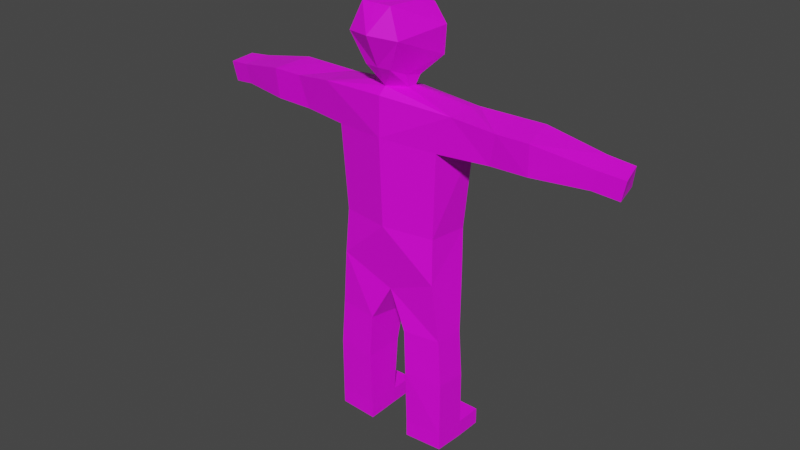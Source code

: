 # Source: student1.blend  (saved by Blender 2.90.8; exported with 4.5.12 LTS)
import bpy
from mathutils import Matrix  # noqa: F401  (used for matrix-valued properties, if any)

bpy.ops.wm.read_factory_settings(use_empty=True)
scene = bpy.context.scene
scene.name = 'Scene'

# ---- collections
col_collection = bpy.data.collections.new('Collection'); scene.collection.children.link(col_collection)

# ---- images (referenced by path relative to the original .blend; pixels are not part of the script)
import os
ASSET_DIR = os.environ.get("B2B_ASSET_DIR", "")  # directory of the original .blend (textures are referenced by path, not embedded)
HERE = os.path.dirname(os.path.abspath(__file__))  # packed textures are extracted next to this script under _unpacked/

def load_image(name, relpath, width, height, colorspace="sRGB"):
    """Load a texture the original file referenced (path relative to the .blend, or extracted next to this script)."""
    p = next((c for c in (os.path.join(HERE, relpath), os.path.join(ASSET_DIR, relpath)) if relpath and os.path.exists(c)), "")
    if p:
        img = bpy.data.images.load(p, check_existing=True)
        img.name = name
    else:  # same state as the original file: an image datablock whose file is absent (Cycles renders it pink)
        img = bpy.data.images.new(name, width, height)
        img.source = "FILE"
        img.filepath = "//" + (relpath or name)
    img.colorspace_settings.name = colorspace
    return img
img_studentcolors_png = load_image('studentColors.png', 'Graphics/RoadCrossingSimulator/Media/Models/Student/studentColors.png', 1024, 1024, 'sRGB')

# ---- materials (node trees are filled in below, after node groups)
mat_material = bpy.data.materials.new('Material')
mat_material.use_transparent_shadow = False

# ---- material node trees
mat_material.use_nodes = True; mat_material.node_tree.nodes.clear()
_N = mat_material.node_tree.nodes; _L = mat_material.node_tree.links
n0 = _N.new('ShaderNodeBsdfPrincipled'); n0.name = 'Principled BSDF'; n0.location = (10, 300)
n0.distribution = 'GGX'
n0.subsurface_method = 'BURLEY'
n0.inputs[3].default_value = 1.45
n0.inputs[27].default_value = (0.0, 0.0, 0.0, 1.0)
n0.inputs[28].default_value = 1.0
n1 = _N.new('ShaderNodeOutputMaterial'); n1.name = 'Material Output'; n1.location = (300, 300)
n2 = _N.new('ShaderNodeTexImage'); n2.name = 'Image Texture'; n2.location = (-363, 186)
n2.image = img_studentcolors_png
n2.interpolation = 'Closest'
_L.new(n0.outputs[0], n1.inputs[0])
_L.new(n2.outputs[0], n0.inputs[0])
n1.is_active_output = True

# ---- world
world_world = bpy.data.worlds.new('World'); scene.world = world_world
world_world.use_nodes = True; world_world.node_tree.nodes.clear()
_N = world_world.node_tree.nodes; _L = world_world.node_tree.links
n0 = _N.new('ShaderNodeOutputWorld'); n0.name = 'World Output'; n0.location = (300, 300)
n1 = _N.new('ShaderNodeBackground'); n1.name = 'Background'; n1.location = (10, 300)
n1.inputs[0].default_value = (0.05088, 0.05088, 0.05088, 1.0)
_L.new(n1.outputs[0], n0.inputs[0])
n0.is_active_output = True
world_world.color = (0.05088, 0.05088, 0.05088)
world_world.use_sun_shadow = False
world_world.sun_shadow_jitter_overblur = 0.0

# ---- meshes
me_cube = bpy.data.meshes.new('Cube')
me_cube.from_pydata([(-0.7627, 0.05445, 3.77), (-0.5987, 0.06363, 1.968), (-0.7526, -0.3712, 3.79), (-0.5644, 0.1103, 2.433), (-8.744e-06, 0.2212, 2.434), (0.0005, -0.444, 2.48), (-0.5853, -0.3634, 3.385), (-0.6718, 0.1033, 3.375), (-8.744e-06, 0.2445, 3.246), (-1.539, -0.2935, 3.72), (-1.526, -0.266, 3.391), (-1.539, -0.2935, 3.72), (-1.454, 0.1078, 3.754), (-1.382, 0.1322, 3.371), (-2.085, -0.1398, 3.386), (-2.129, -0.1527, 3.594), (-2.073, 0.1109, 3.635), (-2.022, 0.1399, 3.38), (-0.06573, 0.1395, 1.696), (-8.744e-06, 0.1413, 3.791), (-0.6476, -0.01657, 1.321), (-0.1521, 0.05386, 1.288), (-0.2139, -0.3746, 1.322), (-0.6836, -0.01923, 0.811), (-0.2328, 0.05183, 0.827), (-8.744e-06, -0.3317, 1.728), (-0.5373, -0.3378, 2.466), (-2.129, -0.1524, 3.593), (-0.5591, -0.3696, 1.975), (-0.6299, -0.3413, 1.342), (-0.6656, -0.3504, 0.8316), (-0.2383, -0.3872, 0.8312), (-2.397, -0.1036, 3.557), (-2.346, 0.1357, 3.596), (-2.308, 0.1617, 3.381), (-2.349, -0.09095, 3.344), (-0.7535, -0.05241, 3.788), (-8.744e-06, -0.3803, 3.914), (-8.744e-06, -0.1042, 3.892), (-0.1864, -0.2614, 3.911), (-0.1868, -0.1644, 3.91), (-8.744e-06, 0.1126, 4.091), (-0.3162, 0.09494, 4.159), (-8.744e-06, -0.6364, 4.454), (-8.744e-06, 0.03919, 4.727), (-0.2805, -0.01155, 4.678), (-8.744e-06, -0.1215, 4.758), (-0.2431, -0.171, 4.727), (-0.1612, -0.4918, 4.718), (-0.3564, 0.07012, 4.461), (-8.744e-06, 0.1822, 4.407), (-0.2844, -0.5362, 4.428), (-8.744e-06, -0.4946, 4.718), (-0.1987, -0.1126, 3.998), (-8.744e-06, 0.01532, 4.002), (-0.1852, -0.3077, 4.04), (-8.744e-06, -0.4904, 4.121), (-0.1408, -0.479, 4.12), (-1.116, -0.2643, 3.381), (-1.072, 0.1196, 3.373), (-1.154, 0.07597, 3.765), (-1.196, -0.3062, 3.726), (-0.6836, -0.01923, 0.2098), (-0.2328, -0.003216, 0.2088), (-0.6656, -0.3504, 0.2142), (-0.2383, -0.3671, 0.2109), (-0.6836, -0.01923, 0.02553), (-0.2328, -0.0146, 0.03209), (-0.6656, -0.3504, 0.0297), (-0.2383, -0.3671, 0.01994), (-0.2362, 0.2797, 0.2051), (-0.6875, 0.2672, 0.2098), (-0.2362, 0.2797, 0.02831), (-0.6875, 0.2672, 0.0255), (0.7627, 0.05445, 3.77), (0.5987, 0.06363, 1.968), (0.7526, -0.3712, 3.79), (0.002691, -0.4712, 3.844), (0.5644, 0.1103, 2.433), (0.5853, -0.3634, 3.385), (0.6718, 0.1033, 3.375), (1.539, -0.2935, 3.72), (1.526, -0.266, 3.391), (1.539, -0.2935, 3.72), (1.454, 0.1078, 3.754), (1.382, 0.1322, 3.371), (2.085, -0.1398, 3.386), (2.129, -0.1527, 3.594), (2.073, 0.1109, 3.635), (2.022, 0.1399, 3.38), (0.06573, 0.1395, 1.696), (0.6476, -0.01657, 1.321), (0.1521, 0.05386, 1.288), (0.2139, -0.3746, 1.322), (0.6836, -0.01923, 0.811), (0.2328, 0.05183, 0.827), (0.5373, -0.3378, 2.466), (2.129, -0.1524, 3.593), (0.5591, -0.3696, 1.975), (0.6299, -0.3413, 1.342), (0.6656, -0.3504, 0.8316), (0.2383, -0.3872, 0.8312), (2.397, -0.1036, 3.557), (2.346, 0.1357, 3.596), (2.308, 0.1617, 3.381), (2.349, -0.09095, 3.344), (0.7535, -0.05241, 3.788), (0.1864, -0.2614, 3.911), (0.1868, -0.1644, 3.91), (0.3162, 0.09494, 4.159), (0.2805, -0.01155, 4.678), (0.2431, -0.171, 4.727), (0.1612, -0.4918, 4.718), (0.3564, 0.07012, 4.461), (0.2844, -0.5362, 4.428), (0.1987, -0.1126, 3.998), (0.1852, -0.3077, 4.04), (0.1408, -0.479, 4.12), (1.116, -0.2643, 3.381), (1.072, 0.1196, 3.373), (1.154, 0.07597, 3.765), (1.196, -0.3062, 3.726), (0.6836, -0.01923, 0.2098), (0.2328, -0.003216, 0.2088), (0.6656, -0.3504, 0.2142), (0.2383, -0.3671, 0.2109), (0.6836, -0.01923, 0.02553), (0.2328, -0.0146, 0.03209), (0.6656, -0.3504, 0.0297), (0.2383, -0.3671, 0.01994), (0.2362, 0.2797, 0.2051), (0.6875, 0.2672, 0.2098), (0.2362, 0.2797, 0.02831), (0.6875, 0.2672, 0.0255), (-0.003191, -0.4775, 3.423)], [(9, 11), (81, 83)], [(7, 3, 26, 6), (17, 34, 33, 16), (13, 59, 58, 10), (7, 59, 60, 0), (1, 18, 21, 20), (20, 29, 28, 1), (22, 25, 28, 29), (10, 14, 17, 13), (17, 16, 12, 13), (6, 58, 59, 7), (30, 31, 22, 29), (15, 16, 33, 32, 27), (11, 12, 16, 15), (35, 32, 33, 34), (60, 61, 2, 36, 0), (6, 26, 5, 134), (54, 53, 42, 41), (34, 17, 14, 35), (20, 21, 24, 23), (11, 61, 60, 12), (19, 0, 38), (48, 52, 46, 47), (45, 49, 51, 48, 47), (46, 44, 45, 47), (56, 43, 51, 57), (53, 55, 57, 51, 49, 42), (41, 42, 49, 50), (49, 45, 44, 50), (18, 1, 3, 4), (24, 21, 22, 31), (25, 22, 21, 18), (40, 39, 55, 53), (38, 40, 53, 54), (48, 51, 43, 52), (13, 12, 60, 59), (14, 15, 32, 35), (23, 30, 29, 20), (2, 61, 58, 6), (3, 7, 8, 4), (19, 8, 7, 0), (3, 1, 28, 26), (15, 14, 10, 11), (61, 11, 10, 58), (63, 65, 69, 67), (23, 24, 63, 62), (30, 23, 62, 64), (31, 30, 64, 65), (65, 64, 68, 69), (31, 65, 63, 24), (64, 62, 66, 68), (66, 62, 71, 73), (69, 68, 66, 67), (71, 70, 72, 73), (67, 66, 73, 72), (63, 67, 72, 70), (62, 63, 70, 71), (80, 78, 96, 79), (89, 104, 103, 88), (85, 119, 118, 82), (80, 119, 120, 74), (75, 90, 92, 91), (91, 99, 98, 75), (82, 86, 89, 85), (89, 88, 84, 85), (79, 118, 119, 80), (100, 101, 93, 99), (87, 88, 103, 102, 97), (83, 84, 88, 87), (105, 102, 103, 104), (120, 121, 76, 106, 74), (134, 79, 76, 77), (104, 89, 86, 105), (91, 92, 95, 94), (5, 26, 28, 25), (83, 121, 120, 84), (110, 113, 114, 112, 111), (115, 116, 117, 114, 113, 109), (95, 92, 93, 101), (108, 107, 116, 115), (85, 84, 120, 119), (86, 87, 102, 105), (94, 100, 99, 91), (76, 121, 118, 79), (78, 75, 98, 96), (87, 86, 82, 83), (121, 83, 82, 118), (123, 125, 129, 127), (94, 95, 123, 122), (100, 94, 122, 124), (101, 100, 124, 125), (125, 124, 128, 129), (101, 125, 123, 95), (124, 122, 126, 128), (126, 122, 131, 133), (129, 128, 126, 127), (131, 130, 132, 133), (127, 126, 133, 132), (123, 127, 132, 130), (122, 123, 130, 131), (79, 134, 5, 96), (2, 6, 134, 77), (5, 25, 98, 96), (99, 93, 25, 98), (56, 117, 114, 43), (43, 114, 112, 52), (111, 46, 52, 112), (110, 44, 46, 111), (110, 113, 50, 44), (50, 113, 109, 41), (54, 115, 108, 38), (41, 109, 115, 54), (92, 90, 25, 93), (18, 90, 25), (4, 90, 18), (75, 78, 4, 90), (4, 8, 80, 78), (8, 19, 74, 80), (38, 74, 19), (56, 37, 117), (117, 37, 107, 116), (56, 57, 37), (55, 39, 37, 57), (38, 0, 36, 40), (36, 2, 39, 40), (37, 39, 2), (37, 2, 77), (76, 37, 77), (76, 107, 37), (106, 76, 107, 108), (38, 108, 106, 74)])
_uv = me_cube.uv_layers.new(name='UVMap')
_uv.uv.foreach_set('vector', [0.242, 0.2529, 0.2464, 0.2529, 0.2464, 0.2573, 0.242, 0.2573, 0.7395, 0.7318, 0.7597, 0.7318, 0.7597, 0.7519, 0.7395, 0.7519, 0.242, 0.2529, 0.2464, 0.2529, 0.2464, 0.2573, 0.242, 0.2573, 0.242, 0.2529, 0.2464, 0.2529, 0.2464, 0.2573, 0.242, 0.2573, 0.7624, 0.2632, 0.7554, 0.2632, 0.7554, 0.2562, 0.7624, 0.2562, 0.7624, 0.2632, 0.7554, 0.2632, 0.7554, 0.2562, 0.7624, 0.2562, 0.7624, 0.2632, 0.7554, 0.2632, 0.7554, 0.2562, 0.7624, 0.2562, 0.242, 0.2529, 0.2464, 0.2529, 0.2464, 0.2573, 0.242, 0.2573, 0.242, 0.2529, 0.2464, 0.2529, 0.2464, 0.2573, 0.242, 0.2573, 0.242, 0.2529, 0.2464, 0.2529, 0.2464, 0.2573, 0.242, 0.2573, 0.7624, 0.2632, 0.7554, 0.2632, 0.7554, 0.2562, 0.7624, 0.2562, 0.7496, 0.7519, 0.7592, 0.7449, 0.7555, 0.7337, 0.7437, 0.7337, 0.74, 0.7449, 0.242, 0.2529, 0.2464, 0.2529, 0.2464, 0.2573, 0.242, 0.2573, 0.7395, 0.7318, 0.7597, 0.7318, 0.7597, 0.7519, 0.7395, 0.7519, 0.2442, 0.2573, 0.2463, 0.2557, 0.2455, 0.2533, 0.2429, 0.2533, 0.2421, 0.2557, 0.242, 0.2529, 0.2464, 0.2529, 0.2464, 0.2573, 0.242, 0.2573, 0.7395, 0.7318, 0.7597, 0.7318, 0.7597, 0.7519, 0.7395, 0.7519, 0.7395, 0.7318, 0.7597, 0.7318, 0.7597, 0.7519, 0.7395, 0.7519, 0.7624, 0.2632, 0.7554, 0.2632, 0.7554, 0.2562, 0.7624, 0.2562, 0.242, 0.2529, 0.2464, 0.2529, 0.2464, 0.2573, 0.242, 0.2573, 0.242, 0.2529, 0.2464, 0.2529, 0.2464, 0.2573, 0.7395, 0.7318, 0.7597, 0.7318, 0.7597, 0.7519, 0.7395, 0.7519, 0.7496, 0.7519, 0.7592, 0.7449, 0.7555, 0.7337, 0.7437, 0.7337, 0.74, 0.7449, 0.7395, 0.7318, 0.7597, 0.7318, 0.7597, 0.7519, 0.7395, 0.7519, 0.7395, 0.7318, 0.7597, 0.7318, 0.7597, 0.7519, 0.7395, 0.7519, 0.7496, 0.7519, 0.7583, 0.7469, 0.7583, 0.7368, 0.7496, 0.7318, 0.7409, 0.7368, 0.7409, 0.7469, 0.7395, 0.7318, 0.7597, 0.7318, 0.7597, 0.7519, 0.7395, 0.7519, 0.7395, 0.7318, 0.7597, 0.7318, 0.7597, 0.7519, 0.7395, 0.7519, 0.7624, 0.2632, 0.7554, 0.2632, 0.7554, 0.2562, 0.7624, 0.2562, 0.7624, 0.2632, 0.7554, 0.2632, 0.7554, 0.2562, 0.7624, 0.2562, 0.7624, 0.2632, 0.7554, 0.2632, 0.7554, 0.2562, 0.7624, 0.2562, 0.7395, 0.7318, 0.7597, 0.7318, 0.7597, 0.7519, 0.7395, 0.7519, 0.7395, 0.7318, 0.7597, 0.7318, 0.7597, 0.7519, 0.7395, 0.7519, 0.7395, 0.7318, 0.7597, 0.7318, 0.7597, 0.7519, 0.7395, 0.7519, 0.242, 0.2529, 0.2464, 0.2529, 0.2464, 0.2573, 0.242, 0.2573, 0.7395, 0.7318, 0.7597, 0.7318, 0.7597, 0.7519, 0.7395, 0.7519, 0.7624, 0.2632, 0.7554, 0.2632, 0.7554, 0.2562, 0.7624, 0.2562, 0.242, 0.2529, 0.2464, 0.2529, 0.2464, 0.2573, 0.242, 0.2573, 0.242, 0.2529, 0.2464, 0.2529, 0.2464, 0.2573, 0.242, 0.2573, 0.242, 0.2529, 0.2464, 0.2529, 0.2464, 0.2573, 0.242, 0.2573, 0.7624, 0.2632, 0.7554, 0.2632, 0.7554, 0.2562, 0.7624, 0.2562, 0.242, 0.2529, 0.2464, 0.2529, 0.2464, 0.2573, 0.242, 0.2573, 0.242, 0.2529, 0.2464, 0.2529, 0.2464, 0.2573, 0.242, 0.2573, 0.256, 0.7459, 0.2448, 0.7459, 0.2448, 0.7347, 0.256, 0.7347, 0.7624, 0.2632, 0.7554, 0.2632, 0.7554, 0.2562, 0.7624, 0.2562, 0.7624, 0.2632, 0.7554, 0.2632, 0.7554, 0.2562, 0.7624, 0.2562, 0.7624, 0.2632, 0.7554, 0.2632, 0.7554, 0.2562, 0.7624, 0.2562, 0.256, 0.7459, 0.2448, 0.7459, 0.2448, 0.7347, 0.256, 0.7347, 0.7624, 0.2632, 0.7554, 0.2632, 0.7554, 0.2562, 0.7624, 0.2562, 0.256, 0.7459, 0.2448, 0.7459, 0.2448, 0.7347, 0.256, 0.7347, 0.256, 0.7459, 0.2448, 0.7459, 0.2448, 0.7347, 0.256, 0.7347, 0.256, 0.7459, 0.2448, 0.7459, 0.2448, 0.7347, 0.256, 0.7347, 0.256, 0.7459, 0.2448, 0.7459, 0.2448, 0.7347, 0.256, 0.7347, 0.256, 0.7459, 0.2448, 0.7459, 0.2448, 0.7347, 0.256, 0.7347, 0.256, 0.7459, 0.2448, 0.7459, 0.2448, 0.7347, 0.256, 0.7347, 0.256, 0.7459, 0.2448, 0.7459, 0.2448, 0.7347, 0.256, 0.7347, 0.242, 0.2529, 0.2464, 0.2529, 0.2464, 0.2573, 0.242, 0.2573, 0.7395, 0.7318, 0.7597, 0.7318, 0.7597, 0.7519, 0.7395, 0.7519, 0.242, 0.2529, 0.2464, 0.2529, 0.2464, 0.2573, 0.242, 0.2573, 0.242, 0.2529, 0.2464, 0.2529, 0.2464, 0.2573, 0.242, 0.2573, 0.7624, 0.2632, 0.7554, 0.2632, 0.7554, 0.2562, 0.7624, 0.2562, 0.7624, 0.2632, 0.7554, 0.2632, 0.7554, 0.2562, 0.7624, 0.2562, 0.242, 0.2529, 0.2464, 0.2529, 0.2464, 0.2573, 0.242, 0.2573, 0.2453, 0.2561, 0.2454, 0.2561, 0.2454, 0.2562, 0.2453, 0.2562, 0.242, 0.2529, 0.2464, 0.2529, 0.2464, 0.2573, 0.242, 0.2573, 0.7624, 0.2632, 0.7554, 0.2632, 0.7554, 0.2562, 0.7624, 0.2562, 0.7496, 0.7519, 0.7592, 0.7449, 0.7555, 0.7337, 0.7437, 0.7337, 0.74, 0.7449, 0.242, 0.2529, 0.2464, 0.2529, 0.2464, 0.2573, 0.242, 0.2573, 0.7395, 0.7318, 0.7597, 0.7318, 0.7597, 0.7519, 0.7395, 0.7519, 0.2442, 0.2573, 0.2463, 0.2557, 0.2455, 0.2533, 0.2429, 0.2533, 0.2421, 0.2557, 0.242, 0.2529, 0.2464, 0.2529, 0.2464, 0.2573, 0.242, 0.2573, 0.7395, 0.7318, 0.7597, 0.7318, 0.7597, 0.7519, 0.7395, 0.7519, 0.7624, 0.2632, 0.7554, 0.2632, 0.7554, 0.2562, 0.7624, 0.2562, 0.7624, 0.2632, 0.7554, 0.2632, 0.7554, 0.2562, 0.7624, 0.2562, 0.242, 0.2529, 0.2464, 0.2529, 0.2464, 0.2573, 0.242, 0.2573, 0.7496, 0.7519, 0.7592, 0.7449, 0.7555, 0.7337, 0.7437, 0.7337, 0.74, 0.7449, 0.7496, 0.7519, 0.7583, 0.7469, 0.7583, 0.7368, 0.7496, 0.7318, 0.7409, 0.7368, 0.7409, 0.7469, 0.7624, 0.2632, 0.7554, 0.2632, 0.7554, 0.2562, 0.7624, 0.2562, 0.7395, 0.7318, 0.7597, 0.7318, 0.7597, 0.7519, 0.7395, 0.7519, 0.242, 0.2529, 0.2464, 0.2529, 0.2464, 0.2573, 0.242, 0.2573, 0.7395, 0.7318, 0.7597, 0.7318, 0.7597, 0.7519, 0.7395, 0.7519, 0.7624, 0.2632, 0.7554, 0.2632, 0.7554, 0.2562, 0.7624, 0.2562, 0.242, 0.2529, 0.2464, 0.2529, 0.2464, 0.2573, 0.242, 0.2573, 0.7624, 0.2632, 0.7554, 0.2632, 0.7554, 0.2562, 0.7624, 0.2562, 0.242, 0.2529, 0.2464, 0.2529, 0.2464, 0.2573, 0.242, 0.2573, 0.242, 0.2529, 0.2464, 0.2529, 0.2464, 0.2573, 0.242, 0.2573, 0.256, 0.7459, 0.2448, 0.7459, 0.2448, 0.7347, 0.256, 0.7347, 0.7624, 0.2632, 0.7554, 0.2632, 0.7554, 0.2562, 0.7624, 0.2562, 0.7624, 0.2632, 0.7554, 0.2632, 0.7554, 0.2562, 0.7624, 0.2562, 0.7624, 0.2632, 0.7554, 0.2632, 0.7554, 0.2562, 0.7624, 0.2562, 0.256, 0.7459, 0.2448, 0.7459, 0.2448, 0.7347, 0.256, 0.7347, 0.7624, 0.2632, 0.7554, 0.2632, 0.7554, 0.2562, 0.7624, 0.2562, 0.256, 0.7459, 0.2448, 0.7459, 0.2448, 0.7347, 0.256, 0.7347, 0.256, 0.7459, 0.2448, 0.7459, 0.2448, 0.7347, 0.256, 0.7347, 0.256, 0.7459, 0.2448, 0.7459, 0.2448, 0.7347, 0.256, 0.7347, 0.256, 0.7459, 0.2448, 0.7459, 0.2448, 0.7347, 0.256, 0.7347, 0.256, 0.7459, 0.2448, 0.7459, 0.2448, 0.7347, 0.256, 0.7347, 0.256, 0.7459, 0.2448, 0.7459, 0.2448, 0.7347, 0.256, 0.7347, 0.256, 0.7459, 0.2448, 0.7459, 0.2448, 0.7347, 0.256, 0.7347, 0.242, 0.2529, 0.2464, 0.2529, 0.2464, 0.2573, 0.242, 0.2573, 0.242, 0.2529, 0.2464, 0.2529, 0.2464, 0.2573, 0.242, 0.2573, 0.7624, 0.2632, 0.7554, 0.2632, 0.7554, 0.2562, 0.7624, 0.2562, 0.7624, 0.2632, 0.7554, 0.2632, 0.7554, 0.2562, 0.7624, 0.2562, 0.7395, 0.7318, 0.7597, 0.7318, 0.7597, 0.7519, 0.7395, 0.7519, 0.7395, 0.7318, 0.7597, 0.7318, 0.7597, 0.7519, 0.7395, 0.7519, 0.7395, 0.7318, 0.7597, 0.7318, 0.7597, 0.7519, 0.7395, 0.7519, 0.7395, 0.7318, 0.7597, 0.7318, 0.7597, 0.7519, 0.7395, 0.7519, 0.7395, 0.7318, 0.7597, 0.7318, 0.7597, 0.7519, 0.7395, 0.7519, 0.7395, 0.7318, 0.7597, 0.7318, 0.7597, 0.7519, 0.7395, 0.7519, 0.7395, 0.7318, 0.7597, 0.7318, 0.7597, 0.7519, 0.7395, 0.7519, 0.7395, 0.7318, 0.7597, 0.7318, 0.7597, 0.7519, 0.7395, 0.7519, 0.7624, 0.2632, 0.7554, 0.2632, 0.7554, 0.2562, 0.7624, 0.2562, 0.7624, 0.2632, 0.7554, 0.2632, 0.7554, 0.2562, 0.7624, 0.2632, 0.7554, 0.2632, 0.7554, 0.2562, 0.7624, 0.2632, 0.7554, 0.2632, 0.7554, 0.2562, 0.7624, 0.2562, 0.242, 0.2529, 0.2464, 0.2529, 0.2464, 0.2573, 0.242, 0.2573, 0.242, 0.2529, 0.2464, 0.2529, 0.2464, 0.2573, 0.242, 0.2573, 0.242, 0.2529, 0.2464, 0.2529, 0.2464, 0.2573, 0.7395, 0.7318, 0.7597, 0.7318, 0.7597, 0.7519, 0.7395, 0.7318, 0.7597, 0.7318, 0.7597, 0.7519, 0.7395, 0.7519, 0.7395, 0.7318, 0.7597, 0.7318, 0.7597, 0.7519, 0.7395, 0.7318, 0.7597, 0.7318, 0.7597, 0.7519, 0.7395, 0.7519, 0.242, 0.2529, 0.2464, 0.2529, 0.2464, 0.2573, 0.242, 0.2573, 0.242, 0.2529, 0.2464, 0.2529, 0.2464, 0.2573, 0.242, 0.2573, 0.242, 0.2529, 0.2464, 0.2529, 0.2464, 0.2573, 0.242, 0.2529, 0.2464, 0.2529, 0.2464, 0.2573, 0.242, 0.2529, 0.2464, 0.2529, 0.2464, 0.2573, 0.242, 0.2529, 0.2464, 0.2529, 0.2464, 0.2573, 0.242, 0.2529, 0.2464, 0.2529, 0.2464, 0.2573, 0.242, 0.2573, 0.242, 0.2529, 0.2464, 0.2529, 0.2464, 0.2573, 0.242, 0.2573])
me_cube.materials.append(mat_material)
me_cube.use_remesh_preserve_volume = False
me_cube.use_remesh_preserve_attributes = False
me_cube.use_mirror_vertex_groups = False
me_cube.update()
arm_bones = bpy.data.armatures.new('Bones')  # bones are not reproduced

# ---- objects
ob_student = bpy.data.objects.new('Student', me_cube)
ob_armature = bpy.data.objects.new('Armature', arm_bones)

# ---- transforms, parenting, visibility, modifiers, constraints
ob_student.parent = ob_armature
ob_student.matrix_parent_inverse = Matrix(((1.592, -0.0, 0.0, -0.0), (-0.0, 1.591, 0.009063, 2.964e-09), (-0.0, -0.009063, 1.591, -1.688e-11), (0.0, 0.0, -0.0, 1.0)))
ob_student.location = (-0.0005, 0.0, -0.06829)
ob_student.rotation_euler = (0.0, 0.0, -3.142)
ob_student.lock_rotations_4d = False
ob_student.empty_display_type = 'ARROWS'
ob_student.lineart.crease_threshold = 0.0
_vg = ob_student.vertex_groups.new(name='Skin')
_vg.add([9, 14, 15, 16, 17, 27, 32, 33, 34, 35, 37, 38, 39, 40, 41, 42, 43, 44, 45, 46, 47, 48, 49, 50, 51, 52, 53, 54, 55, 56, 57, 81, 86, 87, 88, 89, 97, 102, 103, 104, 105, 107, 108, 109, 110, 111, 112, 113, 114, 115, 116, 117], 1.0, 'REPLACE')
_vg = ob_student.vertex_groups.new(name='Pants')
_vg.add([1, 3, 4, 5, 18, 20, 21, 22, 23, 24, 25, 26, 28, 29, 30, 31, 62, 63, 64, 65, 75, 78, 90, 91, 92, 93, 94, 95, 96, 98, 99, 100, 101, 122, 123, 124, 125], 1.0, 'REPLACE')
_vg = ob_student.vertex_groups.new(name='Hoodie')
_vg.add([0, 2, 3, 4, 5, 6, 7, 8, 10, 11, 12, 13, 14, 15, 16, 17, 19, 26, 36, 37, 38, 39, 40, 58, 59, 60, 61, 74, 76, 77, 78, 79, 80, 82, 83, 84, 85, 86, 87, 88, 89, 96, 106, 107, 108, 118, 119, 120, 121, 134], 1.0, 'REPLACE')
_vg = ob_student.vertex_groups.new(name='Sneakers')
_vg.add([62, 63, 64, 65, 66, 67, 68, 69, 70, 71, 72, 73, 122, 123, 124, 125, 126, 127, 128, 129, 130, 131, 132, 133], 1.0, 'REPLACE')
_vg = ob_student.vertex_groups.new(name='Head')
for _i, _w in zip([37, 38, 39, 40, 41, 42, 43, 44, 45, 46, 47, 48, 49, 50, 51, 52, 53, 54, 55, 56, 57, 76, 106, 107, 108, 109, 110, 111, 112, 113, 114, 115, 116, 117], [0.04776, 0.03585, 0.03231, 0.04906, 0.7733, 0.8257, 0.9503, 0.978, 0.9739, 0.9898, 0.9851, 0.9871, 0.947, 0.9255, 0.9618, 0.9816, 0.4892, 0.5099, 0.7886, 0.8318, 0.861, 0.01535, 0.02618, 0.3941, 0.1889, 0.6897, 0.9299, 0.9462, 0.9621, 0.8528, 0.8761, 0.4425, 0.487, 0.76]): _vg.add([_i], _w, 'REPLACE')
_vg = ob_student.vertex_groups.new(name='Neck')
for _i, _w in zip([41, 42, 49, 50, 53, 54, 55, 108, 109, 113, 115, 116], [0.1264, 0.09344, 0.002902, 0.02025, 0.2865, 0.2955, 0.02374, 0.02338, 0.1107, 0.05042, 0.1972, 0.0542]): _vg.add([_i], _w, 'REPLACE')
_vg = ob_student.vertex_groups.new(name='Chest')
for _i, _w in zip([5, 6, 7, 8, 19, 37, 38, 39, 40, 41, 42, 53, 54, 55, 56, 57, 76, 77, 78, 79, 80, 82, 85, 96, 107, 108, 109, 113, 114, 115, 116, 117, 118, 119, 120, 121, 134], [0.0008666, 0.07478, 0.01358, 0.4688, 0.8483, 0.3592, 0.8368, 0.04541, 0.1385, 0.06175, 0.00232, 0.05708, 0.1446, 0.006917, 0.04727, 0.01627, 0.003781, 0.7279, 0.002479, 0.1501, 0.05508, 0.005001, 0.006154, 0.01787, 0.1913, 0.3071, 0.07457, 0.02028, 0.004425, 0.1345, 0.09946, 0.05652, 0.04407, 0.02041, 0.0006687, 0.006819, 0.8591]): _vg.add([_i], _w, 'REPLACE')
_vg = ob_student.vertex_groups.new(name='Spine')
for _i, _w in zip([3, 4, 5, 8, 19, 25, 26, 28, 75, 78, 79, 80, 90, 91, 92, 93, 94, 95, 96, 98, 99, 100, 101, 122, 123, 124, 125, 126, 127, 128, 129, 130, 131, 132, 133], [0.02946, 0.01251, 0.8411, 0.4343, 0.02938, 0.0194, 0.1383, 0.007831, 0.09357, 0.1235, 0.01747, 0.03479, 0.000893, 0.05531, 0.02738, 0.04086, 0.02679, 0.02616, 0.2885, 0.1517, 0.06236, 0.02988, 0.02872, 0.008439, 0.01328, 0.01183, 0.01507, 0.007253, 0.01159, 0.009469, 0.01324, 0.01049, 0.006197, 0.01004, 0.005031]): _vg.add([_i], _w, 'REPLACE')
_vg = ob_student.vertex_groups.new(name='Pelvis')
for _i, _w in zip([1, 3, 4, 5, 8, 18, 21, 25, 26, 28, 75, 78, 85, 90, 91, 92, 93, 94, 95, 96, 98, 99, 100, 101, 118, 119, 122, 123, 124, 125, 126, 127, 128, 129, 130, 131, 132, 133], [0.1139, 0.7205, 0.8674, 0.04843, 0.01265, 0.1185, 0.0, 0.006469, 0.6296, 0.06744, 0.2309, 0.3288, 0.01192, 0.2566, 0.05206, 0.002795, 0.008573, 0.001125, 0.001402, 0.1388, 0.05941, 0.0007916, 0.003196, 0.001813, 0.004067, 0.05545, 1.821e-14, 5.514e-06, 8.664e-10, 1.43e-06, 4.369e-10, 0.001389, 8.256e-07, 2.444e-05, 3.531e-06, 7.095e-08, 0.0006427, 2.662e-06]): _vg.add([_i], _w, 'REPLACE')
_vg = ob_student.vertex_groups.new(name='Shoulder.L')
for _i, _w in zip([0, 2, 3, 6, 7, 19, 26, 36, 37, 38, 39, 40, 42, 53, 54, 55, 56, 57, 58, 59, 60, 61, 77, 107, 108, 115, 116, 117, 134], [0.8811, 0.9349, 0.0253, 0.8058, 0.4908, 0.03406, 0.06158, 0.9482, 0.3117, 0.06812, 0.8798, 0.7738, 0.04569, 0.1596, 0.007792, 0.1283, 0.04685, 0.05897, 0.05885, 0.07266, 0.08553, 0.06224, 0.1296, 0.0898, 0.04846, 0.007553, 0.03861, 0.03246, 0.05408]): _vg.add([_i], _w, 'REPLACE')
_vg = ob_student.vertex_groups.new(name='Shoulder.R')
for _i, _w in zip([19, 37, 38, 39, 40, 53, 54, 55, 56, 57, 74, 76, 77, 78, 79, 80, 96, 106, 107, 108, 109, 115, 116, 117, 118, 119, 120, 121, 134], [0.03406, 0.3117, 0.06812, 0.0898, 0.04846, 0.007553, 0.007792, 0.03861, 0.04685, 0.03246, 0.8811, 0.9349, 0.1296, 0.0253, 0.8058, 0.4908, 0.06158, 0.9482, 0.8798, 0.7738, 0.04569, 0.1596, 0.1283, 0.05897, 0.05885, 0.07266, 0.08553, 0.06224, 0.05408]): _vg.add([_i], _w, 'REPLACE')
_vg = ob_student.vertex_groups.new(name='UpperArm.L')
for _i, _w in zip([0, 2, 3, 6, 7, 9, 10, 11, 12, 13, 15, 16, 17, 27, 36, 58, 59, 60, 61], [0.1019, 0.0588, 0.0003838, 0.07358, 0.4329, 0.5, 0.1441, 0.504, 0.8953, 0.8682, 0.03076, 0.004732, 0.008045, 0.03061, 0.0593, 0.8892, 0.8964, 0.8998, 0.8897]): _vg.add([_i], _w, 'REPLACE')
_vg = ob_student.vertex_groups.new(name='UpperArm.R')
for _i, _w in zip([74, 76, 78, 79, 80, 81, 82, 83, 84, 85, 87, 88, 89, 97, 106, 118, 119, 120, 121], [0.1019, 0.0588, 0.0003838, 0.07358, 0.4329, 0.5, 0.1441, 0.504, 0.8953, 0.8682, 0.03076, 0.004732, 0.008045, 0.03061, 0.0593, 0.8892, 0.8964, 0.8998, 0.8897]): _vg.add([_i], _w, 'REPLACE')
_vg = ob_student.vertex_groups.new(name='LowerArm.L')
for _i, _w in zip([9, 10, 11, 12, 13, 14, 15, 16, 17, 27, 32, 33, 34, 35, 58, 61], [0.5, 0.8477, 0.4875, 0.09114, 0.1168, 0.9136, 0.7049, 0.9101, 0.9197, 0.7046, 0.1549, 0.1388, 0.1348, 0.1431, 0.04164, 0.04491]): _vg.add([_i], _w, 'REPLACE')
_vg = ob_student.vertex_groups.new(name='LowerArm.R')
for _i, _w in zip([81, 82, 83, 84, 85, 86, 87, 88, 89, 97, 102, 103, 104, 105, 118, 121], [0.5, 0.8477, 0.4875, 0.09114, 0.1168, 0.9136, 0.7049, 0.9101, 0.9197, 0.7046, 0.1549, 0.1388, 0.1348, 0.1431, 0.04164, 0.04491]): _vg.add([_i], _w, 'REPLACE')
_vg = ob_student.vertex_groups.new(name='Hand.L')
for _i, _w in zip([14, 15, 16, 17, 27, 32, 33, 34, 35], [0.07509, 0.2544, 0.06228, 0.05089, 0.2548, 0.837, 0.8563, 0.8611, 0.8539]): _vg.add([_i], _w, 'REPLACE')
_vg = ob_student.vertex_groups.new(name='Hand.R')
for _i, _w in zip([12, 13, 16, 17, 86, 87, 88, 89, 97, 102, 103, 104, 105], [0.0, 0.0, 0.0, 0.0, 0.07509, 0.2544, 0.06228, 0.05089, 0.2548, 0.837, 0.8563, 0.8611, 0.8539]): _vg.add([_i], _w, 'REPLACE')
_vg = ob_student.vertex_groups.new(name='UpperLeg.L')
for _i, _w in zip([1, 3, 4, 5, 18, 20, 21, 22, 23, 24, 25, 26, 28, 29, 30, 31, 75, 78, 90, 91, 92, 93, 94, 95, 96, 98, 99, 100, 101, 122, 123, 124, 125, 126, 127, 128, 129, 130, 131, 132, 133], [6.447e-05, 4.502e-05, 0.002059, 0.008785, 0.04796, 0.9254, 0.9033, 0.9335, 0.06263, 0.08532, 0.0002764, 0.02049, 0.01001, 0.9299, 0.05356, 0.05898, 0.04264, 0.07236, 0.04657, 0.1184, 0.06, 1.69e-07, 0.003988, 0.0371, 0.1137, 0.04549, 0.004801, 2.971e-12, 8.635e-07, 3.927e-09, 2.446e-07, 1.954e-05, 2.155e-15, 0.001117, 1.072e-06, 0.001644, 0.0002512, 1.626e-06, 8.542e-06, 0.0005198, 0.01134]): _vg.add([_i], _w, 'REPLACE')
_vg = ob_student.vertex_groups.new(name='UpperLeg.R')
for _i, _w in zip([1, 3, 4, 5, 18, 20, 21, 22, 23, 24, 25, 26, 28, 29, 30, 31, 62, 63, 64, 65, 66, 67, 68, 69, 70, 71, 72, 73, 75, 78, 90, 91, 92, 93, 94, 95, 96, 98, 99, 100, 101], [0.04264, 0.07236, 0.002059, 0.008785, 0.04657, 0.1184, 0.06, 1.69e-07, 0.003988, 0.0371, 0.0002764, 0.1137, 0.04549, 0.004801, 2.971e-12, 8.635e-07, 3.927e-09, 2.446e-07, 1.954e-05, 2.155e-15, 0.001117, 1.072e-06, 0.001644, 0.0002512, 1.626e-06, 8.542e-06, 0.0005198, 0.01134, 6.447e-05, 4.502e-05, 0.04796, 0.9254, 0.9033, 0.9335, 0.06263, 0.08532, 0.02049, 0.01001, 0.9299, 0.05356, 0.05898]): _vg.add([_i], _w, 'REPLACE')
_vg = ob_student.vertex_groups.new(name='LowerLeg.L')
for _i, _w in zip([18, 20, 21, 22, 23, 24, 25, 29, 30, 31, 62, 63, 64, 65, 66, 67, 68, 69, 70, 75, 90, 91, 92, 93, 94, 95, 98, 99, 100, 101, 122, 123, 124, 125, 126, 127, 128, 129, 130, 131, 132, 133], [0.0, 0.06292, 0.04958, 0.05594, 0.883, 0.8618, 0.0, 0.06244, 0.9365, 0.9289, 0.09719, 0.1064, 0.8705, 0.8368, 0.06209, 0.07987, 0.5316, 0.534, 0.003138, 0.0, 0.0, 0.0, 0.0, 0.0, 0.0, 0.0, 0.0, 0.0, 0.0, 0.0, 0.0, 0.0, 0.0, 0.0, 0.0, 0.0, 0.0, 0.0, 0.0, 0.0, 0.0, 0.0]): _vg.add([_i], _w, 'REPLACE')
_vg = ob_student.vertex_groups.new(name='LowerLeg.R')
for _i, _w in zip([1, 18, 20, 21, 22, 23, 24, 25, 28, 29, 30, 31, 62, 63, 64, 65, 66, 67, 68, 69, 70, 71, 72, 73, 90, 91, 92, 93, 94, 95, 99, 100, 101, 122, 123, 124, 125, 126, 127, 128, 129, 130], [0.0, 0.0, 0.0, 0.0, 0.0, 0.0, 0.0, 0.0, 0.0, 0.0, 0.0, 0.0, 0.0, 0.0, 0.0, 0.0, 0.0, 0.0, 0.0, 0.0, 0.0, 0.0, 0.0, 0.0, 0.0, 0.06292, 0.04958, 0.05594, 0.883, 0.8618, 0.06244, 0.9365, 0.9289, 0.09719, 0.1064, 0.8705, 0.8368, 0.06209, 0.07987, 0.5316, 0.534, 0.003138]): _vg.add([_i], _w, 'REPLACE')
_vg = ob_student.vertex_groups.new(name='Foot.L')
for _i, _w in zip([22, 23, 24, 25, 62, 63, 64, 65, 66, 67, 68, 69, 70, 71, 72, 73, 91, 92, 93, 94, 95, 98, 99, 100, 101, 123, 124, 125, 127, 128, 129], [0.0, 0.05374, 0.05131, 0.0, 0.9002, 0.8895, 0.1271, 0.1596, 0.9374, 0.9192, 0.4679, 0.4652, 0.9725, 0.9778, 0.979, 0.9829, 0.0, 0.0, 0.0, 0.0, 0.0, 0.0, 0.0, 0.0, 0.0, 0.0, 0.0, 0.0, 0.0, 0.0, 0.0]): _vg.add([_i], _w, 'REPLACE')
_vg = ob_student.vertex_groups.new(name='Foot.R')
for _i, _w in zip([20, 21, 22, 23, 24, 25, 28, 29, 30, 31, 63, 64, 65, 67, 68, 69, 93, 94, 95, 122, 123, 124, 125, 126, 127, 128, 129, 130, 131, 132, 133], [0.0, 0.0, 0.0, 0.0, 0.0, 0.0, 0.0, 0.0, 0.0, 0.0, 0.0, 0.0, 0.0, 0.0, 0.0, 0.0, 0.0, 0.05374, 0.05131, 0.9002, 0.8895, 0.1271, 0.1596, 0.9374, 0.9192, 0.4679, 0.4652, 0.9725, 0.9778, 0.979, 0.9829]): _vg.add([_i], _w, 'REPLACE')
_vg = ob_student.vertex_groups.new(name='IKLegTarget.L')
for _i, _w in zip([5, 25, 26, 91, 92, 93, 94, 95, 96, 98, 99, 100, 101, 122, 123, 124, 125, 126, 127, 128, 129], [0.0, 0.0, 0.0, 0.0, 0.0, 0.0, 0.0, 0.0, 0.0, 0.0, 0.0, 0.0, 0.0, 0.0, 0.0, 0.0, 0.0, 0.0, 0.0, 0.0, 0.0]): _vg.add([_i], _w, 'REPLACE')
_vg = ob_student.vertex_groups.new(name='IKLegTarget.R')
for _i, _w in zip([5, 20, 21, 22, 23, 24, 25, 26, 28, 29, 30, 31, 62, 63, 64, 65, 66, 67, 68, 69, 96], [0.0, 0.0, 0.0, 0.0, 0.0, 0.0, 0.0, 0.0, 0.0, 0.0, 0.0, 0.0, 0.0, 0.0, 0.0, 0.0, 0.0, 0.0, 0.0, 0.0, 0.0]): _vg.add([_i], _w, 'REPLACE')
_vg = ob_student.vertex_groups.new(name='IKLegPole.L')
for _i, _w in zip([91, 92, 94, 95, 100, 101], [0.0, 0.0, 0.0, 0.0, 0.0, 0.0]): _vg.add([_i], _w, 'REPLACE')
_vg = ob_student.vertex_groups.new(name='IKLegPole.R')
for _i, _w in zip([20, 21, 23, 24, 30, 31], [0.0, 0.0, 0.0, 0.0, 0.0, 0.0]): _vg.add([_i], _w, 'REPLACE')
_m = ob_student.modifiers.new('Armature', 'ARMATURE')
_m.object = ob_armature
ob_armature.location = (-0.0005, 0.0, -0.06829)
ob_armature.rotation_euler = (0.0, -0.0, -3.142)
ob_armature.show_in_front = True
ob_armature.lineart.crease_threshold = 0.0

# ---- collection membership
scene.collection.objects.link(ob_student)
scene.collection.objects.link(ob_armature)

# ---- scene / render settings (as saved in the file)
scene.frame_start = 1; scene.frame_end = 250; scene.frame_set(1)
scene.render.engine = 'BLENDER_EEVEE_NEXT'
scene.cycles.use_denoising = False
scene.cycles.samples = 128
scene.cycles.sampling_pattern = 'TABULATED_SOBOL'
scene.cycles.use_adaptive_sampling = False
scene.cycles.use_light_tree = False
scene.view_settings.view_transform = 'Filmic'
bpy.context.view_layer.update()

# ---- added for rendering (the .blend has no active camera and no usable light): camera, sun
cam_auto = bpy.data.cameras.new('AutoCamera')
cam_auto.lens = 50.0
cam_auto.sensor_width = 36.0
cam_auto.clip_end = 1000.0
ob_auto_camera = bpy.data.objects.new('AutoCamera', cam_auto)
scene.collection.objects.link(ob_auto_camera)
ob_auto_camera.location = (10.0281, -12.3382, 11.6459)
ob_auto_camera.rotation_euler = (1.09748, -7.21219e-08, 0.694738)
scene.camera = ob_auto_camera
light_auto_sun = bpy.data.lights.new('AutoSun', 'SUN')
light_auto_sun.energy = 3.0
light_auto_sun.angle = 0.0523599
ob_auto_sun = bpy.data.objects.new('AutoSun', light_auto_sun)
scene.collection.objects.link(ob_auto_sun)
ob_auto_sun.rotation_euler = (0.872665, 0.174533, 0.523599)
bpy.context.view_layer.update()
